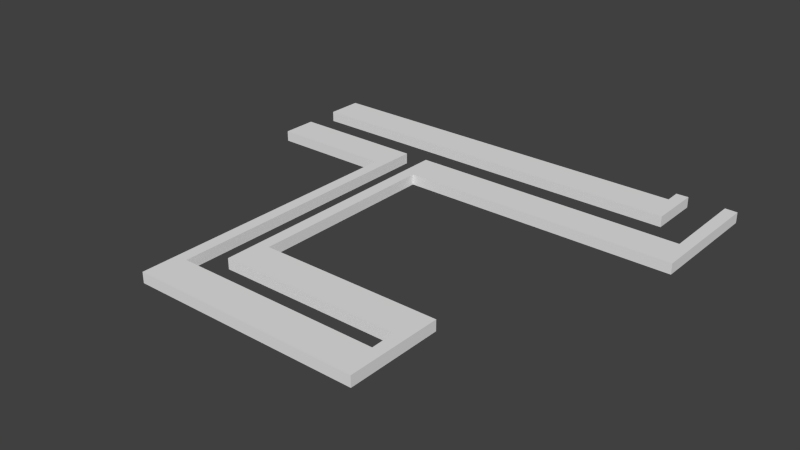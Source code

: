 # Source: Lvl1_D2_9_exp.blend  (saved by Blender 2.74.0; exported with 4.5.12 LTS)
import bpy
from mathutils import Matrix  # noqa: F401  (used for matrix-valued properties, if any)

bpy.ops.wm.read_factory_settings(use_empty=True)
scene = bpy.context.scene
scene.name = 'Scene'

# ---- collections
col_collection_1 = bpy.data.collections.new('Collection 1'); scene.collection.children.link(col_collection_1)

# ---- world
world_world = bpy.data.worlds.new('World'); scene.world = world_world
world_world.color = (0.05088, 0.05088, 0.05088)
world_world.use_sun_shadow = False
world_world.sun_shadow_jitter_overblur = 0.0
world_world.cycles.sampling_method = 'MANUAL'
world_world.cycles.sample_map_resolution = 256

# ---- meshes
me_cube_003 = bpy.data.meshes.new('Cube.003')
me_cube_003.from_pydata([(1.364, 0.7236, -1.0), (1.364, 0.7236, 0.3), (1.384, -5.645, -1.0), (1.384, -5.645, 0.3), (-47.62, -5.645, -1.0), (-47.62, -5.645, 0.3), (-47.59, -1.213, -1.0), (-47.59, -1.213, 0.3), (-0.09345, -1.246, -1.0), (-0.09345, -1.246, 0.3), (-0.1256, 0.6811, -1.0), (-0.1256, 0.6811, 0.3), (5.809, 0.6906, -1.0), (5.809, 0.6906, 0.3), (5.847, -10.2, -1.0), (5.847, -10.2, 0.3), (-28.06, -10.14, -1.0), (-28.06, -10.14, 0.3), (-28.06, -42.45, -1.0), (-28.06, -42.45, 0.3), (-6.002, -42.45, -1.0), (-6.002, -42.45, 0.3), (-5.97, -45.43, -1.0), (-5.97, -45.43, 0.3), (-31.02, -45.43, -1.0), (-31.02, -45.43, 0.3), (-31.05, -10.14, -1.0), (-31.05, -10.14, 0.3), (-47.46, -10.11, -1.0), (-47.46, -10.11, 0.3), (-47.46, -14.44, -1.0), (-47.46, -14.44, 0.3), (-32.43, -14.48, -1.0), (-32.43, -14.48, 0.3), (-32.49, -49.83, -1.0), (-32.49, -49.83, 0.3), (-4.557, -49.86, -1.0), (-4.557, -49.86, 0.3), (-4.493, -38.11, -1.0), (-4.493, -38.11, 0.3), (-26.59, -38.11, -1.0), (-26.59, -38.11, 0.3), (-26.55, -14.48, -1.0), (-26.55, -14.48, 0.3), (7.26, -14.48, -1.0), (7.26, -14.48, 0.3), (7.324, 0.6169, -1.0), (7.324, 0.6169, 0.3)], [], [(0, 1, 3, 2), (2, 3, 5, 4), (4, 5, 7, 6), (6, 7, 9, 8), (8, 9, 11, 10), (10, 11, 1, 0), (1, 11, 9, 7, 5, 3), (2, 4, 6, 8, 10, 0), (12, 13, 15, 14), (14, 15, 17, 16), (16, 17, 19, 18), (18, 19, 21, 20), (20, 21, 23, 22), (22, 23, 25, 24), (24, 25, 27, 26), (26, 27, 29, 28), (28, 29, 31, 30), (30, 31, 33, 32), (32, 33, 35, 34), (34, 35, 37, 36), (36, 37, 39, 38), (38, 39, 41, 40), (40, 41, 43, 42), (42, 43, 45, 44), (44, 45, 47, 46), (46, 47, 13, 12), (13, 47, 45, 43, 41, 39, 37, 35, 33, 31, 29, 27, 25, 23, 21, 19, 17, 15), (14, 16, 18, 20, 22, 24, 26, 28, 30, 32, 34, 36, 38, 40, 42, 44, 46, 12)])
me_cube_003.use_remesh_preserve_volume = False
me_cube_003.use_remesh_preserve_attributes = False
me_cube_003.use_mirror_vertex_groups = False
me_cube_003.update()

# ---- objects
ob_template_vertices_002 = bpy.data.objects.new('Template vertices.002', me_cube_003)

# ---- transforms, parenting, visibility, modifiers, constraints
ob_template_vertices_002.location = (1.046, 9.183, 0.1475)
ob_template_vertices_002.scale = (0.1852, 0.1852, 0.1852)
ob_template_vertices_002.lineart.crease_threshold = 0.0

# ---- collection membership
col_collection_1.objects.link(ob_template_vertices_002)

# ---- scene / render settings (as saved in the file)
scene.frame_start = 1; scene.frame_end = 250; scene.frame_set(1)
scene.render.engine = 'BLENDER_EEVEE_NEXT'
scene.render.resolution_percentage = 50
scene.render.dither_intensity = 0.0
scene.cycles.use_denoising = False
scene.cycles.samples = 10
scene.cycles.sampling_pattern = 'TABULATED_SOBOL'
scene.cycles.light_sampling_threshold = 0.0
scene.cycles.use_adaptive_sampling = False
scene.cycles.use_light_tree = False
scene.cycles.blur_glossy = 0.0
scene.cycles.pixel_filter_type = 'GAUSSIAN'
scene.cycles.sample_clamp_indirect = 0.0
scene.view_settings.view_transform = 'Standard'
bpy.context.view_layer.update()

# ---- added for rendering (the .blend has no active camera and no usable light): camera, sun
cam_auto = bpy.data.cameras.new('AutoCamera')
cam_auto.lens = 50.0
cam_auto.sensor_width = 36.0
cam_auto.clip_end = 1000.0
ob_auto_camera = bpy.data.objects.new('AutoCamera', cam_auto)
scene.collection.objects.link(ob_auto_camera)
ob_auto_camera.location = (10.1116, -10.7223, 10.3199)
ob_auto_camera.rotation_euler = (1.09748, -7.21219e-08, 0.694738)
scene.camera = ob_auto_camera
light_auto_sun = bpy.data.lights.new('AutoSun', 'SUN')
light_auto_sun.energy = 3.0
light_auto_sun.angle = 0.0523599
ob_auto_sun = bpy.data.objects.new('AutoSun', light_auto_sun)
scene.collection.objects.link(ob_auto_sun)
ob_auto_sun.rotation_euler = (0.872665, 0.174533, 0.523599)
bpy.context.view_layer.update()
